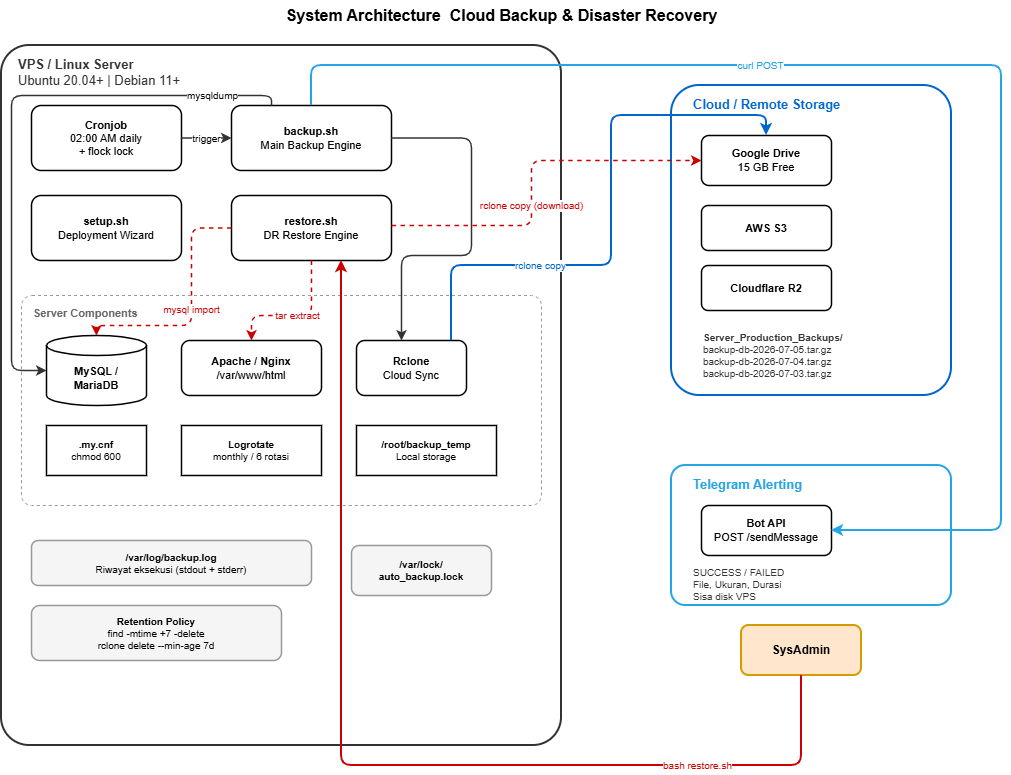

The diagram above was exported from draw.io. Its source (the exported page's mxGraphModel, read from the mxfile embedded in the PNG):
<mxGraphModel dx="1664" dy="921" grid="1" gridSize="10" guides="1" tooltips="1" connect="1" arrows="1" fold="1" page="1" pageScale="1" pageWidth="850" pageHeight="1100" math="0" shadow="0">
  <root>
    <mxCell id="0" />
    <mxCell id="1" parent="0" />
    <mxCell id="vCx6PVcfLy4FN0iAXkex-2" parent="1" style="text;html=1;align=center;verticalAlign=middle;resizable=0;points=[];autosize=1;strokeColor=none;fillColor=none;fontSize=16;" value="&lt;b&gt;System Architecture&amp;nbsp; Cloud Backup &amp;amp; Disaster Recovery&lt;/b&gt;" vertex="1">
      <mxGeometry height="30" width="460" x="320" y="15" as="geometry" />
    </mxCell>
    <mxCell id="vCx6PVcfLy4FN0iAXkex-3" parent="1" style="rounded=1;whiteSpace=wrap;html=1;fillColor=none;strokeColor=#333333;strokeWidth=2;dashed=0;arcSize=5;" value="" vertex="1">
      <mxGeometry height="700" width="560" x="50" y="60" as="geometry" />
    </mxCell>
    <mxCell id="vCx6PVcfLy4FN0iAXkex-4" parent="1" style="text;html=1;align=left;verticalAlign=top;resizable=0;points=[];autosize=1;strokeColor=none;fillColor=none;fontSize=13;fontColor=#333333;" value="&lt;b&gt;VPS / Linux Server&lt;/b&gt;&lt;br&gt;Ubuntu 20.04+ | Debian 11+" vertex="1">
      <mxGeometry height="40" width="230" x="65" y="65" as="geometry" />
    </mxCell>
    <mxCell id="vCx6PVcfLy4FN0iAXkex-5" parent="1" style="rounded=1;whiteSpace=wrap;html=1;fillColor=none;strokeWidth=1.5;fontSize=11;" value="&lt;b&gt;Cronjob&lt;/b&gt;&lt;br&gt;02:00 AM daily&lt;br&gt;+ flock lock" vertex="1">
      <mxGeometry height="65" width="150" x="80" y="120" as="geometry" />
    </mxCell>
    <mxCell id="vCx6PVcfLy4FN0iAXkex-6" parent="1" style="rounded=1;whiteSpace=wrap;html=1;fillColor=none;strokeWidth=1.5;fontSize=11;" value="&lt;b&gt;backup.sh&lt;/b&gt;&lt;br&gt;Main Backup Engine" vertex="1">
      <mxGeometry height="65" width="160" x="280" y="120" as="geometry" />
    </mxCell>
    <mxCell id="vCx6PVcfLy4FN0iAXkex-7" parent="1" style="rounded=1;whiteSpace=wrap;html=1;fillColor=none;strokeWidth=1.5;fontSize=11;" value="&lt;b&gt;restore.sh&lt;/b&gt;&lt;br&gt;DR Restore Engine" vertex="1">
      <mxGeometry height="65" width="160" x="280" y="210" as="geometry" />
    </mxCell>
    <mxCell id="vCx6PVcfLy4FN0iAXkex-8" parent="1" style="rounded=1;whiteSpace=wrap;html=1;fillColor=none;strokeWidth=1.5;fontSize=11;" value="&lt;b&gt;setup.sh&lt;/b&gt;&lt;br&gt;Deployment Wizard" vertex="1">
      <mxGeometry height="65" width="150" x="80" y="210" as="geometry" />
    </mxCell>
    <mxCell id="vCx6PVcfLy4FN0iAXkex-9" parent="1" style="rounded=1;whiteSpace=wrap;html=1;fillColor=none;strokeColor=#999999;strokeWidth=1;dashed=1;arcSize=5;" value="" vertex="1">
      <mxGeometry height="210" width="520" x="70" y="310" as="geometry" />
    </mxCell>
    <mxCell id="vCx6PVcfLy4FN0iAXkex-10" parent="1" style="text;html=1;align=left;verticalAlign=top;resizable=0;points=[];autosize=1;strokeColor=none;fillColor=none;fontSize=11;fontColor=#666666;" value="&lt;b&gt;Server Components&lt;/b&gt;" vertex="1">
      <mxGeometry height="25" width="140" x="80" y="315" as="geometry" />
    </mxCell>
    <mxCell id="vCx6PVcfLy4FN0iAXkex-11" parent="1" style="shape=cylinder3;whiteSpace=wrap;html=1;boundedLbl=1;backgroundOutline=1;size=10;fillColor=none;strokeWidth=1.5;fontSize=11;" value="&lt;b&gt;MySQL /&lt;br&gt;MariaDB&lt;/b&gt;" vertex="1">
      <mxGeometry height="70" width="100" x="95" y="350" as="geometry" />
    </mxCell>
    <mxCell id="vCx6PVcfLy4FN0iAXkex-12" parent="1" style="rounded=1;whiteSpace=wrap;html=1;fillColor=none;strokeWidth=1.5;fontSize=11;" value="&lt;b&gt;Apache / Nginx&lt;/b&gt;&lt;br&gt;/var/www/html" vertex="1">
      <mxGeometry height="55" width="140" x="230" y="355" as="geometry" />
    </mxCell>
    <mxCell id="vCx6PVcfLy4FN0iAXkex-13" parent="1" style="rounded=1;whiteSpace=wrap;html=1;fillColor=none;strokeWidth=1.5;fontSize=11;" value="&lt;b&gt;Rclone&lt;/b&gt;&lt;br&gt;Cloud Sync" vertex="1">
      <mxGeometry height="55" width="110" x="405" y="355" as="geometry" />
    </mxCell>
    <mxCell id="vCx6PVcfLy4FN0iAXkex-14" parent="1" style="rounded=0;whiteSpace=wrap;html=1;fillColor=none;strokeWidth=1.5;fontSize=10;" value="&lt;b&gt;.my.cnf&lt;/b&gt;&lt;br&gt;chmod 600" vertex="1">
      <mxGeometry height="50" width="100" x="95" y="440" as="geometry" />
    </mxCell>
    <mxCell id="vCx6PVcfLy4FN0iAXkex-15" parent="1" style="rounded=0;whiteSpace=wrap;html=1;strokeWidth=1.5;fontSize=10;fillColor=none;" value="&lt;b&gt;Logrotate&lt;/b&gt;&lt;br&gt;monthly / 6 rotasi" vertex="1">
      <mxGeometry height="50" width="140" x="230" y="440" as="geometry" />
    </mxCell>
    <mxCell id="vCx6PVcfLy4FN0iAXkex-16" parent="1" style="rounded=0;whiteSpace=wrap;html=1;fillColor=none;strokeWidth=1.5;fontSize=10;" value="&lt;b&gt;/root/backup_temp&lt;/b&gt;&lt;br&gt;Local storage" vertex="1">
      <mxGeometry height="50" width="140" x="405" y="440" as="geometry" />
    </mxCell>
    <mxCell id="vCx6PVcfLy4FN0iAXkex-17" parent="1" style="rounded=1;whiteSpace=wrap;html=1;fillColor=#f5f5f5;strokeColor=#999999;strokeWidth=1.5;fontSize=10;" value="&lt;b&gt;/var/log/backup.log&lt;/b&gt;&lt;br&gt;Riwayat eksekusi (stdout + stderr)" vertex="1">
      <mxGeometry height="45" width="280" x="80" y="555" as="geometry" />
    </mxCell>
    <mxCell id="vCx6PVcfLy4FN0iAXkex-18" parent="1" style="rounded=1;whiteSpace=wrap;html=1;fillColor=#f5f5f5;strokeColor=#999999;strokeWidth=1.5;fontSize=10;" value="&lt;b&gt;Retention Policy&lt;/b&gt;&lt;br&gt;find -mtime +7 -delete&lt;br&gt;rclone delete --min-age 7d" vertex="1">
      <mxGeometry height="55" width="250" x="80" y="620" as="geometry" />
    </mxCell>
    <mxCell id="vCx6PVcfLy4FN0iAXkex-19" parent="1" style="rounded=1;whiteSpace=wrap;html=1;fillColor=#f5f5f5;strokeColor=#999999;strokeWidth=1.5;fontSize=10;" value="&lt;b&gt;/var/lock/&lt;br&gt;auto_backup.lock&lt;/b&gt;" vertex="1">
      <mxGeometry height="50" width="140" x="400" y="560" as="geometry" />
    </mxCell>
    <mxCell id="vCx6PVcfLy4FN0iAXkex-20" parent="1" style="rounded=1;whiteSpace=wrap;html=1;fillColor=none;strokeColor=#0066CC;strokeWidth=2;dashed=0;arcSize=10;" value="" vertex="1">
      <mxGeometry height="310" width="280" x="720" y="100" as="geometry" />
    </mxCell>
    <mxCell id="vCx6PVcfLy4FN0iAXkex-21" parent="1" style="text;html=1;align=left;verticalAlign=top;resizable=0;points=[];autosize=1;strokeColor=none;fillColor=none;fontSize=13;fontColor=#0066CC;" value="&lt;b&gt;Cloud / Remote Storage&lt;/b&gt;" vertex="1">
      <mxGeometry height="30" width="180" x="740" y="105" as="geometry" />
    </mxCell>
    <mxCell id="vCx6PVcfLy4FN0iAXkex-22" parent="1" style="rounded=1;whiteSpace=wrap;html=1;fillColor=none;strokeWidth=1.5;fontSize=11;" value="&lt;b&gt;Google Drive&lt;/b&gt;&lt;br&gt;15 GB Free" vertex="1">
      <mxGeometry height="50" width="130" x="750" y="150" as="geometry" />
    </mxCell>
    <mxCell id="vCx6PVcfLy4FN0iAXkex-23" parent="1" style="rounded=1;whiteSpace=wrap;html=1;fillColor=none;strokeWidth=1.5;fontSize=11;" value="&lt;b&gt;AWS S3&lt;/b&gt;" vertex="1">
      <mxGeometry height="45" width="130" x="750" y="220" as="geometry" />
    </mxCell>
    <mxCell id="vCx6PVcfLy4FN0iAXkex-24" parent="1" style="rounded=1;whiteSpace=wrap;html=1;fillColor=none;strokeWidth=1.5;fontSize=11;" value="&lt;b&gt;Cloudflare R2&lt;/b&gt;" vertex="1">
      <mxGeometry height="45" width="130" x="750" y="280" as="geometry" />
    </mxCell>
    <mxCell id="vCx6PVcfLy4FN0iAXkex-25" parent="1" style="text;html=1;align=left;verticalAlign=top;resizable=0;points=[];autosize=1;strokeColor=none;fillColor=none;fontSize=10;fontColor=#333333;" value="&lt;b&gt;Server_Production_Backups/&lt;/b&gt;&lt;br&gt;backup-db-2026-07-05.tar.gz&lt;br&gt;backup-db-2026-07-04.tar.gz&lt;br&gt;backup-db-2026-07-03.tar.gz" vertex="1">
      <mxGeometry height="60" width="230" x="750" y="340" as="geometry" />
    </mxCell>
    <mxCell id="vCx6PVcfLy4FN0iAXkex-26" parent="1" style="rounded=1;whiteSpace=wrap;html=1;fillColor=none;strokeColor=#26A5E4;strokeWidth=2;dashed=0;arcSize=10;" value="" vertex="1">
      <mxGeometry height="140" width="280" x="720" y="480" as="geometry" />
    </mxCell>
    <mxCell id="vCx6PVcfLy4FN0iAXkex-27" parent="1" style="text;html=1;align=left;verticalAlign=top;resizable=0;points=[];autosize=1;strokeColor=none;fillColor=none;fontSize=13;fontColor=#26A5E4;" value="&lt;b&gt;Telegram Alerting&lt;/b&gt;" vertex="1">
      <mxGeometry height="30" width="150" x="740" y="485" as="geometry" />
    </mxCell>
    <mxCell id="vCx6PVcfLy4FN0iAXkex-28" parent="1" style="rounded=1;whiteSpace=wrap;html=1;fillColor=none;strokeWidth=1.5;fontSize=11;" value="&lt;b&gt;Bot API&lt;/b&gt;&lt;br&gt;POST /sendMessage" vertex="1">
      <mxGeometry height="50" width="130" x="750" y="520" as="geometry" />
    </mxCell>
    <mxCell id="vCx6PVcfLy4FN0iAXkex-29" parent="1" style="text;html=1;align=left;verticalAlign=top;resizable=0;points=[];autosize=1;strokeColor=none;fillColor=none;fontSize=10;fontColor=#333333;" value="SUCCESS / FAILED&lt;br&gt;File, Ukuran, Durasi&lt;br&gt;Sisa disk VPS" vertex="1">
      <mxGeometry height="45" width="150" x="740" y="575" as="geometry" />
    </mxCell>
    <mxCell id="vCx6PVcfLy4FN0iAXkex-30" parent="1" style="rounded=1;whiteSpace=wrap;html=1;fillColor=#ffe6cc;strokeColor=#d79b00;strokeWidth=2;fontSize=12;" value="&lt;b&gt;SysAdmin&lt;/b&gt;" vertex="1">
      <mxGeometry height="50" width="120" x="790" y="640" as="geometry" />
    </mxCell>
    <mxCell id="vCx6PVcfLy4FN0iAXkex-31" edge="1" parent="1" source="vCx6PVcfLy4FN0iAXkex-5" style="endArrow=classic;html=1;strokeColor=#333333;strokeWidth=1.5;fontSize=10;" target="vCx6PVcfLy4FN0iAXkex-6" value="trigger">
      <mxGeometry relative="1" as="geometry" />
    </mxCell>
    <mxCell id="vCx6PVcfLy4FN0iAXkex-32" edge="1" parent="1" source="vCx6PVcfLy4FN0iAXkex-6" style="endArrow=classic;html=1;strokeColor=#333333;strokeWidth=1.5;edgeStyle=orthogonalEdgeStyle;" target="vCx6PVcfLy4FN0iAXkex-13" value="">
      <mxGeometry relative="1" as="geometry">
        <Array as="points">
          <mxPoint x="520" y="153" />
          <mxPoint x="520" y="270" />
          <mxPoint x="450" y="270" />
        </Array>
      </mxGeometry>
    </mxCell>
    <mxCell id="vCx6PVcfLy4FN0iAXkex-33" edge="1" parent="1" source="vCx6PVcfLy4FN0iAXkex-13" style="endArrow=classic;html=1;strokeColor=#0066CC;strokeWidth=2;fontSize=10;fontColor=#0066CC;edgeStyle=orthogonalEdgeStyle;" target="vCx6PVcfLy4FN0iAXkex-22" value="rclone copy">
      <mxGeometry relative="1" x="-0.4167" as="geometry">
        <mxPoint as="offset" />
        <Array as="points">
          <mxPoint x="500" y="280" />
          <mxPoint x="660" y="280" />
          <mxPoint x="660" y="130" />
          <mxPoint x="815" y="130" />
        </Array>
      </mxGeometry>
    </mxCell>
    <mxCell id="vCx6PVcfLy4FN0iAXkex-34" edge="1" parent="1" source="vCx6PVcfLy4FN0iAXkex-6" style="endArrow=classic;html=1;strokeColor=#333333;strokeWidth=1.5;fontSize=10;edgeStyle=orthogonalEdgeStyle;exitX=0.25;exitY=0;exitDx=0;exitDy=0;" target="vCx6PVcfLy4FN0iAXkex-11" value="mysqldump">
      <mxGeometry relative="1" x="-0.7586" as="geometry">
        <mxPoint as="offset" />
        <Array as="points">
          <mxPoint x="320" y="110" />
          <mxPoint x="60" y="110" />
          <mxPoint x="60" y="385" />
        </Array>
      </mxGeometry>
    </mxCell>
    <mxCell id="vCx6PVcfLy4FN0iAXkex-35" edge="1" parent="1" source="vCx6PVcfLy4FN0iAXkex-6" style="endArrow=classic;html=1;strokeColor=#26A5E4;strokeWidth=2;fontSize=10;fontColor=#26A5E4;edgeStyle=orthogonalEdgeStyle;" target="vCx6PVcfLy4FN0iAXkex-28" value="curl POST">
      <mxGeometry relative="1" x="-0.2821" as="geometry">
        <mxPoint as="offset" />
        <Array as="points">
          <mxPoint x="360" y="80" />
          <mxPoint x="1050" y="80" />
          <mxPoint x="1050" y="545" />
        </Array>
      </mxGeometry>
    </mxCell>
    <mxCell id="vCx6PVcfLy4FN0iAXkex-36" edge="1" parent="1" source="vCx6PVcfLy4FN0iAXkex-30" style="endArrow=classic;html=1;strokeColor=#CC0000;strokeWidth=2;fontSize=10;fontColor=#CC0000;edgeStyle=orthogonalEdgeStyle;" target="vCx6PVcfLy4FN0iAXkex-7" value="bash restore.sh">
      <mxGeometry relative="1" x="-0.6313" as="geometry">
        <mxPoint as="offset" />
        <Array as="points">
          <mxPoint x="850" y="780" />
          <mxPoint x="390" y="780" />
        </Array>
      </mxGeometry>
    </mxCell>
    <mxCell id="vCx6PVcfLy4FN0iAXkex-37" edge="1" parent="1" source="vCx6PVcfLy4FN0iAXkex-7" style="endArrow=classic;html=1;strokeColor=#CC0000;strokeWidth=1.5;fontSize=10;fontColor=#CC0000;dashed=1;edgeStyle=orthogonalEdgeStyle;entryX=0;entryY=0.5;entryDx=0;entryDy=0;" target="vCx6PVcfLy4FN0iAXkex-22" value="rclone copy (download)">
      <mxGeometry relative="1" x="-0.1465" as="geometry">
        <mxPoint as="offset" />
        <Array as="points">
          <mxPoint x="580" y="240" />
          <mxPoint x="580" y="175" />
        </Array>
      </mxGeometry>
    </mxCell>
    <mxCell id="vCx6PVcfLy4FN0iAXkex-38" edge="1" parent="1" source="vCx6PVcfLy4FN0iAXkex-7" style="endArrow=classic;html=1;strokeColor=#CC0000;strokeWidth=1.5;fontSize=10;fontColor=#CC0000;dashed=1;edgeStyle=orthogonalEdgeStyle;" target="vCx6PVcfLy4FN0iAXkex-11" value="mysql import">
      <mxGeometry relative="1" as="geometry">
        <Array as="points">
          <mxPoint x="240" y="243" />
          <mxPoint x="240" y="340" />
          <mxPoint x="145" y="340" />
        </Array>
      </mxGeometry>
    </mxCell>
    <mxCell id="vCx6PVcfLy4FN0iAXkex-39" edge="1" parent="1" source="vCx6PVcfLy4FN0iAXkex-7" style="endArrow=classic;html=1;strokeColor=#CC0000;strokeWidth=1.5;fontSize=10;fontColor=#CC0000;dashed=1;edgeStyle=orthogonalEdgeStyle;" target="vCx6PVcfLy4FN0iAXkex-12" value="tar extract">
      <mxGeometry relative="1" as="geometry">
        <Array as="points">
          <mxPoint x="360" y="330" />
          <mxPoint x="300" y="330" />
        </Array>
      </mxGeometry>
    </mxCell>
  </root>
</mxGraphModel>